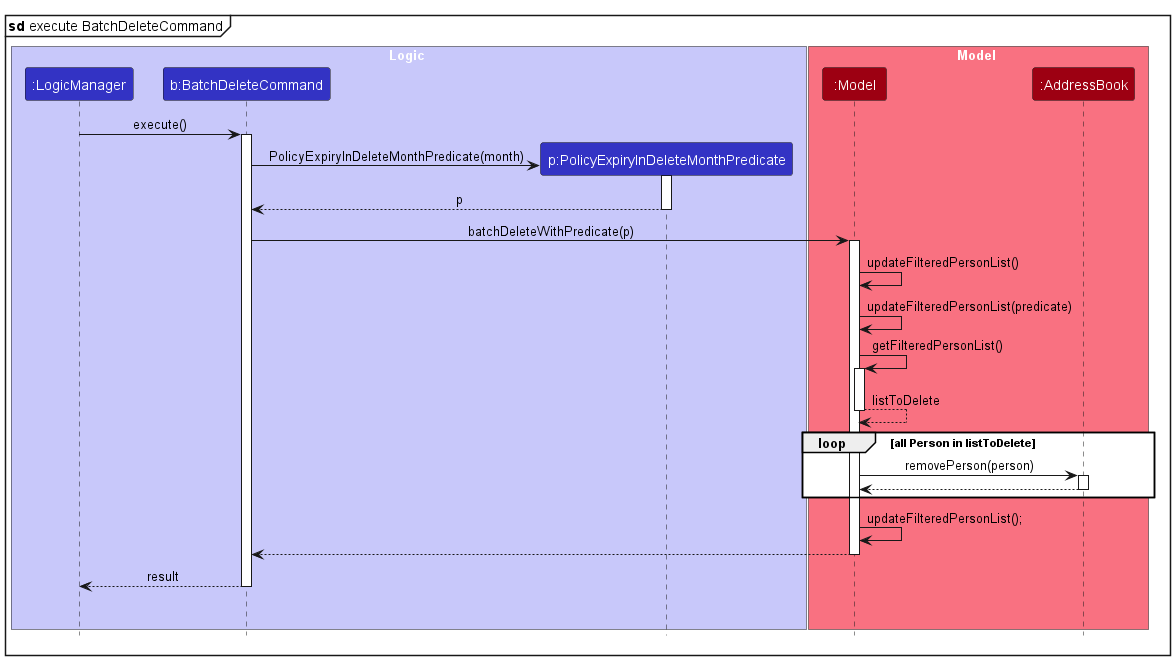

The diagram above was rendered by PlantUML. Its source (embedded in the PNG):
@startuml
mainframe **sd** execute BatchDeleteCommand
!include style.puml
skinparam ArrowFontStyle plain

box Logic LOGIC_COLOR_T1
participant ":LogicManager" as LogicManager LOGIC_COLOR
participant "b:BatchDeleteCommand" as BatchDeleteCommand LOGIC_COLOR
participant "p:PolicyExpiryInDeleteMonthPredicate" as PolicyExpiryInDeleteMonthPredicate LOGIC_COLOR
end box

box Model MODEL_COLOR_T1
participant ":Model" as Model MODEL_COLOR
participant ":AddressBook" as AddressBook MODEL_COLOR
end box

LogicManager -> BatchDeleteCommand : execute()
activate BatchDeleteCommand

create PolicyExpiryInDeleteMonthPredicate
BatchDeleteCommand -> PolicyExpiryInDeleteMonthPredicate : PolicyExpiryInDeleteMonthPredicate(month)
activate PolicyExpiryInDeleteMonthPredicate

PolicyExpiryInDeleteMonthPredicate --> BatchDeleteCommand : p
deactivate PolicyExpiryInDeleteMonthPredicate

BatchDeleteCommand -> Model : batchDeleteWithPredicate(p)
activate Model

Model -> Model : updateFilteredPersonList()
Model -> Model : updateFilteredPersonList(predicate)
Model -> Model : getFilteredPersonList()
activate Model
Model --> Model : listToDelete
deactivate Model

loop all Person in listToDelete
    Model -> AddressBook : removePerson(person)
    activate AddressBook
    AddressBook --> Model :
    deactivate AddressBook
end

Model -> Model : updateFilteredPersonList();

Model --> BatchDeleteCommand
deactivate Model

BatchDeleteCommand --> LogicManager : result
deactivate BatchDeleteCommand
BatchDeleteCommand -[hidden]-> LogicManager : result


@enduml